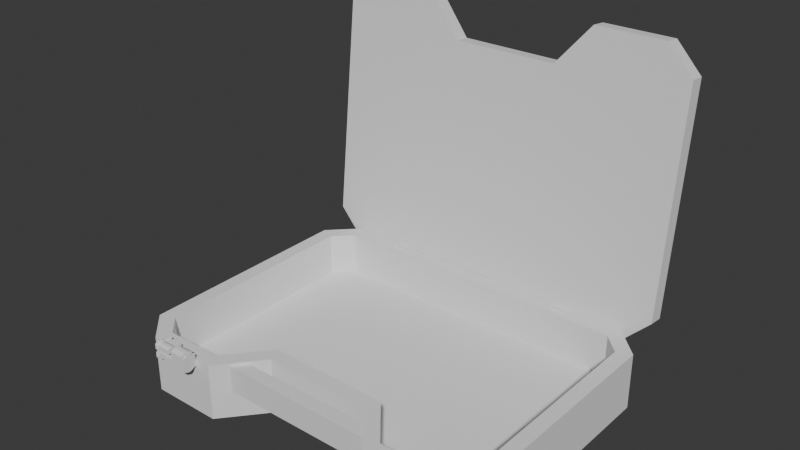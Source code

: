 # Source: magicbox_case.blend  (saved by Blender 4.5.90; exported with 4.5.12 LTS)
import bpy
from mathutils import Matrix  # noqa: F401  (used for matrix-valued properties, if any)

bpy.ops.wm.read_factory_settings(use_empty=True)
scene = bpy.context.scene
scene.name = 'Scene'

# ---- collections
col_collection = bpy.data.collections.new('Collection'); scene.collection.children.link(col_collection)

# ---- world
world_world = bpy.data.worlds.new('World'); scene.world = world_world
world_world.use_nodes = True; world_world.node_tree.nodes.clear()
_N = world_world.node_tree.nodes; _L = world_world.node_tree.links
n0 = _N.new('ShaderNodeOutputWorld'); n0.name = 'World Output'; n0.location = (200, 100)
n1 = _N.new('ShaderNodeBackground'); n1.name = 'Background'; n1.location = (-200, 100)
n1.inputs[0].default_value = (0.05088, 0.05088, 0.05088, 1.0)
_L.new(n1.outputs[0], n0.inputs[0])
n0.is_active_output = True
world_world.color = (0.05088, 0.05088, 0.05088)
world_world.sun_shadow_jitter_overblur = 0.0

# ---- meshes
me_cube_002 = bpy.data.meshes.new('Cube.002')
me_cube_002.from_pydata([(-0.67, -0.4117, -0.07006), (-0.7465, -0.8551, -0.08729), (-0.5988, -0.3518, -0.07006), (-0.6016, -1.0, -0.08729), (-0.7465, -0.4761, -0.08729), (-0.5224, -0.2874, -0.08729), (0.7465, -0.8551, -0.08729), (0.6016, -1.0, -0.08729), (-0.5988, -0.3518, 0.07006), (-0.67, -0.4117, 0.07006), (0.7465, -0.4602, -0.03567), (0.7465, -0.4602, -0.08729), (-0.7465, -0.4761, 0.2186), (0.7465, -0.5735, -0.08729), (-0.5224, -0.2874, 0.2186), (0.7465, -0.5735, -0.03567), (0.7013, -0.4602, -0.03567), (0.7013, -0.5735, -0.03567), (-0.7465, -0.8551, 0.2186), (0.7013, -0.4602, -0.08729), (-0.6016, -1.0, 0.2186), (0.7013, -0.5735, -0.08729), (-0.5224, 0.0, -0.08729), (0.7465, 0.0, -0.08729), (0.6016, -1.0, 0.2186), (0.7465, -0.8551, 0.2186), (-0.5224, -0.2874, -0.08729), (-0.7465, -0.4761, -0.08729), (-0.4432, -0.3242, 0.148), (-0.6674, -0.5129, 0.148), (-0.6674, -0.8224, 0.148), (-0.5689, -0.9209, 0.148), (0.5689, -0.9209, 0.148), (0.6674, -0.8224, 0.148), (-0.5224, -0.2874, -0.08729), (-0.7465, -0.4761, -0.08729), (-0.7465, -0.4761, -0.08729), (-0.5224, -0.2874, -0.08729), (-0.5224, -0.2874, -0.08729), (-0.4432, 0.0, -0.08729), (-0.4432, -0.3242, -0.08729), (0.5689, -0.9209, -0.08729), (0.6674, -0.8224, -0.08729), (-0.6674, -0.8224, -0.08729), (-0.5689, -0.9209, -0.08729), (-0.6674, -0.5129, -0.08729), (0.6674, 0.0, -0.08729), (-0.5988, 2.98e-08, -0.07006), (-0.67, 0.0, -0.07006), (-0.5988, -2.98e-08, 0.07006), (-0.67, 0.0, 0.07006), (-0.5224, -2.98e-08, 0.2186), (-0.4432, 2.98e-08, 0.148), (0.6674, 0.0, 0.148), (0.7465, 0.0, 0.2186)], [], [(35, 0, 2, 26, 34), (9, 0, 35, 36, 27, 4, 12), (8, 9, 12, 14), (37, 26, 2, 8, 14, 38), (3, 20, 18, 1), (6, 25, 24, 7), (18, 12, 4, 1), (7, 24, 20, 3), (54, 51, 14, 12, 18, 20, 24, 25), (23, 54, 25, 6, 13, 15, 10, 11), (39, 52, 28, 40), (32, 33, 42, 41), (30, 31, 44, 43), (45, 29, 30, 43), (40, 28, 29, 45), (44, 31, 32, 41), (4, 27, 36), (37, 34, 26), (16, 10, 15, 17), (17, 21, 19, 16), (16, 19, 11, 10), (17, 15, 13, 21), (46, 23, 11, 19, 21, 13, 6, 7, 3, 1, 4, 36, 35, 34, 37, 38, 5, 22, 39, 40, 45, 43, 44, 41, 42), (9, 8, 49, 50), (0, 9, 50, 48), (8, 2, 47, 49), (2, 0, 48, 47), (14, 51, 22, 5, 38), (30, 29, 28, 52, 53, 33, 32, 31), (33, 53, 46, 42)])
_uv = me_cube_002.uv_layers.new(name='UVMap')
_uv.uv.foreach_set('vector', [0.375, 0.06549, 0.4322, 0.07354, 0.4322, 0.08103, 0.375, 0.08908, 0.375, 0.08908, 0.5678, 0.07354, 0.4322, 0.07354, 0.375, 0.06549, 0.375, 0.06549, 0.375, 0.06549, 0.375, 0.06549, 0.625, 0.06549, 0.5678, 0.08103, 0.5678, 0.07354, 0.625, 0.06549, 0.625, 0.08908, 0.375, 0.08908, 0.375, 0.08908, 0.4322, 0.08103, 0.5678, 0.08103, 0.625, 0.08908, 0.375, 0.08908, 0.375, 0.0, 0.625, 0.0, 0.625, 0.01811, 0.375, 0.01811, 0.375, 0.7319, 0.625, 0.7319, 0.6449, 0.7544, 0.3551, 0.7544, 0.625, 0.01811, 0.625, 0.06549, 0.375, 0.06549, 0.375, 0.01811, 0.3551, 0.7544, 0.6449, 0.7544, 0.625, 0.9757, 0.375, 0.9757, 0.625, 0.625, 0.875, 0.625, 0.875, 0.6609, 0.875, 0.6845, 0.875, 0.7319, 0.8507, 0.75, 0.6449, 0.7544, 0.625, 0.7319, 0.375, 0.625, 0.625, 0.625, 0.625, 0.7319, 0.375, 0.7319, 0.375, 0.6967, 0.4172, 0.6967, 0.4172, 0.6825, 0.375, 0.6825, 0.1514, 0.625, 0.1514, 0.625, 0.1514, 0.6656, 0.1514, 0.6656, 0.3481, 0.7432, 0.3624, 0.7287, 0.3624, 0.7287, 0.3481, 0.7432, 0.1382, 0.7278, 0.1547, 0.7402, 0.1547, 0.7402, 0.1382, 0.7278, 0.1352, 0.6891, 0.1352, 0.6891, 0.1382, 0.7278, 0.1382, 0.7278, 0.1514, 0.6656, 0.1514, 0.6656, 0.1352, 0.6891, 0.1352, 0.6891, 0.1547, 0.7402, 0.1547, 0.7402, 0.3481, 0.7432, 0.3481, 0.7432, 0.125, 0.6845, 0.125, 0.6845, 0.125, 0.6845, 0.125, 0.6609, 0.125, 0.6609, 0.125, 0.6609, 0.375, 0.6825, 0.375, 0.6825, 0.375, 0.6967, 0.375, 0.6967, 0.375, 0.6967, 0.375, 0.6967, 0.375, 0.6825, 0.375, 0.6825, 0.375, 0.6825, 0.375, 0.6825, 0.375, 0.6825, 0.375, 0.6825, 0.375, 0.6967, 0.375, 0.6967, 0.375, 0.6967, 0.375, 0.6967, 0.007796, 0.03898, 0.0, 0.0, 0.375, 0.6825, 0.375, 0.6825, 0.375, 0.6967, 0.375, 0.6967, 0.375, 0.7319, 0.3551, 0.7544, 0.1493, 0.75, 0.125, 0.7319, 0.125, 0.6845, 0.125, 0.6845, 0.125, 0.6845, 0.125, 0.6609, 0.125, 0.6609, 0.125, 0.6609, 0.125, 0.6609, 0.125, 0.625, 0.1172, 0.586, 0.133, 0.6384, 0.1297, 0.682, 0.134, 0.722, 0.1503, 0.734, 0.3409, 0.7317, 0.3547, 0.7162, 0.5678, 0.07354, 0.5678, 0.08103, 0.5678, 0.125, 0.5678, 0.125, 0.4322, 0.07354, 0.5678, 0.07354, 0.5678, 0.125, 0.4322, 0.125, 0.5678, 0.08103, 0.4322, 0.08103, 0.4322, 0.125, 0.5678, 0.125, 0.4322, 0.08103, 0.4322, 0.07354, 0.4322, 0.125, 0.4322, 0.125, 0.625, 0.08908, 0.625, 0.125, 0.375, 0.125, 0.375, 0.08908, 0.375, 0.08908, 0.1382, 0.7278, 0.1352, 0.6891, 0.1514, 0.6656, 0.1514, 0.625, 0.3624, 0.625, 0.3624, 0.7287, 0.3481, 0.7432, 0.1547, 0.7402, 0.3624, 0.7287, 0.3624, 0.625, 0.3624, 0.625, 0.3624, 0.7287])
me_cube_002.update()
me_cube_003 = bpy.data.meshes.new('Cube.003')
me_cube_003.from_pydata([(-1.47, -0.8551, -0.02581), (-1.326, -1.0, -0.02581), (-1.47, -0.4761, -0.02581), (-1.246, -0.2874, -0.02581), (0.02263, -0.8551, -0.02581), (-0.1222, -1.0, -0.02581), (-1.326, -1.0, -0.1068), (-0.1222, -1.0, -0.1068), (-1.47, -0.4761, -0.1068), (-1.47, -0.8551, -0.1068), (-1.246, -0.2874, -0.1068), (0.02263, -0.8551, -0.1068), (0.02263, -0.4602, -0.02581), (0.02263, -0.5735, -0.02581), (-0.02263, -0.4602, -0.02581), (-0.02263, -0.5735, -0.02581), (-1.246, 2.74e-08, -0.02581), (-1.246, 2.74e-08, -0.1068), (0.02263, -2.399e-09, -0.1068), (0.02263, -2.399e-09, -0.02581), (0.01136, -0.4602, 0.02581), (0.02263, -0.4602, 0.01455), (0.02263, -0.5735, 0.01455), (0.01136, -0.5735, 0.02581), (-0.02263, -0.4602, 0.01455), (-0.01136, -0.4602, 0.02581), (-0.01136, -0.5735, 0.02581), (-0.02263, -0.5735, 0.01455)], [], [(17, 18, 11, 7, 6, 9, 8, 10), (1, 0, 9, 6), (0, 2, 8, 9), (4, 5, 7, 11), (2, 3, 10, 8), (5, 1, 6, 7), (13, 4, 11, 18, 19, 12), (3, 16, 17, 10), (5, 4, 13, 15, 14, 12, 19, 16, 3, 2, 0, 1), (22, 21, 20, 23), (26, 25, 24, 27), (23, 20, 25, 26), (13, 12, 21, 22), (12, 14, 24, 25, 20, 21), (22, 23, 26, 27, 15, 13), (27, 24, 14, 15)])
_uv = me_cube_003.uv_layers.new(name='UVMap')
_uv.uv.foreach_set('vector', [0.125, 0.625, 0.375, 0.625, 0.375, 0.7319, 0.3551, 0.7544, 0.1493, 0.75, 0.125, 0.7319, 0.125, 0.6845, 0.125, 0.6609, 0.1493, 0.75, 0.125, 0.7319, 0.125, 0.7319, 0.1493, 0.75, 0.125, 0.7319, 0.125, 0.6845, 0.125, 0.6845, 0.125, 0.7319, 0.375, 0.7319, 0.3551, 0.7544, 0.3551, 0.7544, 0.375, 0.7319, 0.125, 0.6845, 0.125, 0.6609, 0.125, 0.6609, 0.125, 0.6845, 0.3551, 0.7544, 0.1493, 0.75, 0.1493, 0.75, 0.3551, 0.7544, 0.375, 0.6967, 0.375, 0.7319, 0.375, 0.7319, 0.375, 0.625, 0.0, 0.0, 0.375, 0.6825, 0.125, 0.6609, 0.125, 0.625, 0.125, 0.625, 0.125, 0.6609, 0.3551, 0.7544, 0.375, 0.7319, 0.375, 0.6967, 0.375, 0.6967, 0.375, 0.6825, 0.375, 0.6825, 0.0, 0.0, 0.125, 0.625, 0.125, 0.6609, 0.125, 0.6845, 0.125, 0.7319, 0.1493, 0.75, 0.375, 0.6967, 0.375, 0.6825, 0.375, 0.6825, 0.375, 0.6967, 0.375, 0.6967, 0.375, 0.6825, 0.375, 0.6825, 0.375, 0.6967, 0.375, 0.6967, 0.375, 0.6825, 0.375, 0.6825, 0.375, 0.6967, 0.375, 0.6967, 0.375, 0.6825, 0.375, 0.6825, 0.375, 0.6967, 0.375, 0.6825, 0.375, 0.6825, 0.375, 0.6825, 0.375, 0.6825, 0.375, 0.6825, 0.375, 0.6825, 0.375, 0.6967, 0.375, 0.6967, 0.375, 0.6967, 0.375, 0.6967, 0.375, 0.6967, 0.375, 0.6967, 0.375, 0.6967, 0.375, 0.6825, 0.375, 0.6825, 0.375, 0.6967])
me_cube_003.update()
me_cube_005 = bpy.data.meshes.new('Cube.005')
me_cube_005.from_pydata([(-0.7645, -0.7634, -0.1155), (-0.7645, -0.7634, -0.05682), (-0.7645, -0.5575, -0.1155), (-0.7645, -0.5575, -0.05682), (-0.7321, -0.7634, -0.1155), (-0.7321, -0.7634, -0.05682), (-0.7511, -0.5575, -0.1155), (-0.7321, -0.5575, -0.05682), (-0.7817, -0.5575, -0.1256), (-0.7817, -0.7634, -0.1256), (-0.7817, -0.7634, -0.04673), (-0.7817, -0.5575, -0.04673), (-0.7972, -0.5575, -0.1256), (-0.7972, -0.7634, -0.1256), (-0.7972, -0.7634, -0.04673), (-0.7972, -0.5575, -0.04673), (-0.8133, -0.5575, -0.1182), (-0.8133, -0.7634, -0.1182), (-0.8133, -0.7634, -0.05409), (-0.8133, -0.5575, -0.05409), (-0.7645, -0.7634, -0.09468), (-0.7645, -0.7634, -0.07762), (-0.7645, -0.5575, -0.07762), (-0.7645, -0.5575, -0.09468), (-0.7321, -0.5575, -0.07762), (-0.7511, -0.5575, -0.08475), (-0.7321, -0.7634, -0.07762), (-0.7321, -0.7634, -0.09468), (-0.7817, -0.7634, -0.09468), (-0.7817, -0.7634, -0.07762), (-0.7817, -0.5575, -0.07762), (-0.7817, -0.5575, -0.09468), (-0.7972, -0.7634, -0.09468), (-0.7972, -0.7634, -0.07762), (-0.7972, -0.5575, -0.07762), (-0.7972, -0.5575, -0.09468), (-0.8133, -0.7634, -0.09468), (-0.8133, -0.7634, -0.07762), (-0.8133, -0.5575, -0.07762), (-0.8133, -0.5575, -0.09468), (-0.7645, -0.6516, -0.1155), (-0.7645, -0.6776, -0.1155), (-0.7645, -0.6516, -0.05682), (-0.7511, -0.6516, -0.1155), (-0.7321, -0.6776, -0.1155), (-0.7321, -0.6516, -0.05682), (-0.7817, -0.6516, -0.1256), (-0.7817, -0.6776, -0.1256), (-0.7817, -0.6516, -0.04673), (-0.7972, -0.6516, -0.1256), (-0.7972, -0.6776, -0.1256), (-0.7972, -0.6516, -0.04673), (-0.8133, -0.6776, -0.1182), (-0.8133, -0.6516, -0.1182), (-0.8133, -0.6516, -0.05409), (-0.8133, -0.6516, -0.07762), (-0.8133, -0.6776, -0.09468), (-0.8133, -0.6516, -0.09468), (-0.7321, -0.6516, -0.07762), (-0.7511, -0.6516, -0.08475), (-0.7321, -0.6776, -0.09468), (-0.7645, -0.7565, -0.1155), (-0.7817, -0.7565, -0.1256), (-0.7321, -0.7565, -0.1155), (-0.7321, -0.7565, -0.09468), (-0.7972, -0.7565, -0.1256), (-0.8133, -0.7565, -0.1182), (-0.8133, -0.7565, -0.09468), (-0.7645, -0.7549, -0.05682), (-0.7817, -0.7549, -0.04673), (-0.7321, -0.7549, -0.05682), (-0.7321, -0.7549, -0.07762), (-0.7972, -0.7549, -0.04673), (-0.8133, -0.7549, -0.05409), (-0.8133, -0.7549, -0.07762), (-0.7645, -0.568, -0.1155), (-0.7511, -0.568, -0.1155), (-0.7817, -0.568, -0.1256), (-0.7321, -0.568, -0.05682), (-0.7645, -0.568, -0.05682), (-0.7817, -0.568, -0.04673), (-0.7511, -0.568, -0.08475), (-0.7321, -0.568, -0.07762), (-0.7972, -0.568, -0.1256), (-0.7972, -0.568, -0.04673), (-0.8133, -0.568, -0.1182), (-0.8133, -0.568, -0.05409), (-0.8133, -0.568, -0.09468), (-0.8133, -0.568, -0.07762), (-0.7509, -0.5575, -0.12), (-0.7626, -0.5575, -0.12), (-0.7626, -0.5575, -0.0523), (-0.7324, -0.5575, -0.0523), (-0.7253, -0.7634, -0.096), (-0.7253, -0.7634, -0.12), (-0.7626, -0.7634, -0.12), (-0.7253, -0.7634, -0.0523), (-0.7626, -0.7634, -0.0523), (-0.7825, -0.5575, -0.04066), (-0.7825, -0.7634, -0.04066), (-0.7825, -0.7634, -0.1316), (-0.7825, -0.5575, -0.1316), (-0.8004, -0.7634, -0.04066), (-0.8004, -0.7634, -0.1316), (-0.8004, -0.5575, -0.04066), (-0.8004, -0.5575, -0.1316), (-0.819, -0.7634, -0.0763), (-0.819, -0.7634, -0.04915), (-0.819, -0.5575, -0.096), (-0.819, -0.5575, -0.1231), (-0.819, -0.5575, -0.04915), (-0.819, -0.7634, -0.1231), (-0.7253, -0.7634, -0.0763), (-0.819, -0.7634, -0.096), (-0.819, -0.5575, -0.0763), (-0.7626, -0.7565, -0.12), (-0.7626, -0.568, -0.12), (-0.7825, -0.568, -0.1316), (-0.7253, -0.7565, -0.12), (-0.7324, -0.568, -0.0523), (-0.7825, -0.7549, -0.04066), (-0.7253, -0.7565, -0.096), (-0.8004, -0.568, -0.1316), (-0.8004, -0.7549, -0.04066), (-0.819, -0.568, -0.1231), (-0.819, -0.7549, -0.04915), (-0.819, -0.568, -0.096), (-0.819, -0.7549, -0.0763), (-0.7825, -0.7565, -0.1316), (-0.8004, -0.7565, -0.1316), (-0.819, -0.7565, -0.1231), (-0.819, -0.7565, -0.096), (-0.7626, -0.7549, -0.0523), (-0.7253, -0.7549, -0.0523), (-0.7253, -0.7549, -0.0763), (-0.7509, -0.568, -0.12), (-0.7626, -0.568, -0.0523), (-0.7825, -0.568, -0.04066), (-0.8004, -0.568, -0.04066), (-0.819, -0.568, -0.04915), (-0.819, -0.568, -0.0763), (-0.7622, -0.6438, -0.1177), (-0.7622, -0.6438, -0.0546), (-0.7808, -0.6438, -0.1286), (-0.7808, -0.6438, -0.04374), (-0.7974, -0.6438, -0.1286), (-0.7974, -0.6438, -0.04374), (-0.8148, -0.6438, -0.1206), (-0.8148, -0.6438, -0.05166), (-0.8148, -0.6438, -0.07697), (-0.8148, -0.6438, -0.09533), (-0.7622, -0.5738, -0.1177), (-0.7808, -0.5738, -0.1286), (-0.7622, -0.5738, -0.0546), (-0.7808, -0.5738, -0.04374), (-0.7974, -0.5738, -0.1286), (-0.7974, -0.5738, -0.04374), (-0.8148, -0.5738, -0.1206), (-0.8148, -0.5738, -0.05166), (-0.8148, -0.5738, -0.09533), (-0.8148, -0.5738, -0.07697), (-0.821, -0.6438, -0.1308), (-0.7984, -0.6438, -0.1411), (-0.821, -0.6438, -0.09805), (-0.7769, -0.6438, -0.1411), (-0.7769, -0.6438, -0.03119), (-0.7984, -0.6438, -0.03119), (-0.821, -0.6438, -0.04145), (-0.7528, -0.6438, -0.127), (-0.7528, -0.6438, -0.04525), (-0.821, -0.6438, -0.07425), (-0.7528, -0.5738, -0.04525), (-0.7769, -0.5738, -0.03119), (-0.7984, -0.5738, -0.03119), (-0.821, -0.5738, -0.04145), (-0.821, -0.5738, -0.07425), (-0.7528, -0.5738, -0.127), (-0.7769, -0.5738, -0.1411), (-0.7984, -0.5738, -0.1411), (-0.821, -0.5738, -0.1308), (-0.821, -0.5738, -0.09805)], [], [(22, 3, 7, 24), (26, 5, 1, 21), (29, 10, 14, 33), (23, 2, 8, 31), (21, 1, 10, 29), (31, 8, 12, 35), (35, 12, 16, 39), (33, 14, 18, 37), (13, 32, 36, 17), (15, 34, 38, 19), (34, 35, 39, 38), (11, 30, 34, 15), (30, 31, 35, 34), (0, 20, 28, 9), (3, 22, 30, 11), (22, 23, 31, 30), (9, 28, 32, 13), (4, 27, 20, 0), (2, 23, 25, 6), (23, 22, 24, 25), (72, 51, 54, 73), (42, 68, 70, 45), (68, 42, 48, 69), (74, 73, 54, 55), (45, 70, 71, 58), (74, 55, 58, 71), (53, 49, 46, 40, 43, 59, 58, 55, 57), (26, 71, 134, 112), (75, 76, 43, 40), (75, 40, 46, 77), (87, 88, 140, 126), (78, 79, 42, 45), (27, 4, 94, 93), (5, 26, 112, 96), (76, 81, 59, 43), (6, 25, 81, 76), (82, 78, 45, 58), (7, 92, 119, 78), (77, 46, 49, 83), (7, 3, 91, 92), (83, 49, 53, 85), (62, 61, 115, 128), (66, 67, 56, 52), (2, 6, 89, 90), (61, 63, 118, 115), (64, 27, 93, 121), (67, 64, 60, 56), (50, 52, 56, 60, 44, 41, 47), (81, 82, 58, 59), (32, 28, 20, 27, 64, 67, 36), (63, 64, 121, 118), (50, 65, 66, 52), (47, 62, 65, 50), (44, 60, 64, 63), (41, 44, 63, 61), (41, 61, 62, 47), (65, 62, 128, 129), (16, 12, 105, 109), (66, 65, 129, 130), (13, 17, 111, 103), (37, 74, 71, 26, 21, 29, 33), (67, 66, 130, 131), (57, 55, 88, 87), (55, 54, 86, 88), (53, 57, 87, 85), (51, 84, 86, 54), (18, 14, 102, 107), (48, 80, 84, 51), (15, 19, 110, 104), (36, 67, 131, 113), (39, 16, 109, 108), (42, 79, 80, 48), (37, 18, 107, 106), (12, 8, 101, 105), (11, 15, 104, 98), (115, 95, 100, 128), (115, 118, 94, 95), (136, 91, 98, 137), (133, 132, 97, 96), (118, 121, 93, 94), (134, 133, 96, 112), (128, 100, 103, 129), (137, 98, 104, 138), (129, 103, 111, 130), (138, 104, 110, 139), (124, 126, 108, 109), (140, 139, 110, 114), (126, 140, 114, 108), (111, 113, 131, 130), (106, 107, 125, 127), (102, 123, 125, 107), (99, 120, 123, 102), (97, 132, 120, 99), (92, 91, 136, 119), (105, 122, 124, 109), (101, 117, 122, 105), (24, 7, 78, 82), (90, 116, 117, 101), (25, 24, 82, 81), (4, 0, 95, 94), (88, 86, 139, 140), (1, 5, 96, 97), (85, 87, 126, 124), (86, 84, 138, 139), (83, 85, 124, 122), (3, 11, 98, 91), (73, 74, 127, 125), (84, 80, 137, 138), (10, 1, 97, 99), (72, 73, 125, 123), (17, 36, 113, 111), (77, 83, 122, 117), (0, 9, 100, 95), (69, 72, 123, 120), (19, 38, 114, 110), (89, 6, 76, 135), (8, 2, 90, 101), (71, 70, 133, 134), (90, 89, 135, 116), (38, 39, 108, 114), (70, 68, 132, 133), (74, 37, 106, 127), (80, 79, 136, 137), (68, 69, 120, 132), (79, 78, 119, 136), (14, 10, 99, 102), (75, 77, 117, 116), (9, 13, 103, 100), (76, 75, 116, 135), (69, 48, 51, 72), (151, 152, 143, 141), (152, 155, 145, 143), (155, 157, 147, 145), (150, 159, 160, 149), (149, 160, 158, 148), (147, 157, 159, 150), (146, 148, 158, 156), (144, 146, 156, 154), (142, 144, 154, 153), (176, 168, 164, 177), (177, 164, 162, 178), (178, 162, 161, 179), (163, 170, 175, 180), (170, 167, 174, 175), (161, 163, 180, 179), (166, 173, 174, 167), (165, 172, 173, 166), (169, 171, 172, 165), (155, 152, 177, 178), (146, 144, 165, 166), (153, 154, 172, 171), (148, 146, 166, 167), (160, 159, 180, 175), (152, 151, 176, 177), (141, 143, 164, 168), (158, 160, 175, 174), (144, 142, 169, 165), (159, 157, 179, 180), (151, 141, 168, 176), (149, 148, 167, 170), (156, 158, 174, 173), (145, 147, 161, 162), (150, 149, 170, 163), (157, 155, 178, 179), (147, 150, 163, 161), (142, 153, 171, 169), (154, 156, 173, 172), (143, 145, 162, 164)])
_uv = me_cube_005.uv_layers.new(name='UVMap')
_uv.uv.foreach_set('vector', [0.5417, 0.25, 0.625, 0.25, 0.625, 0.5, 0.5417, 0.5, 0.5417, 0.75, 0.625, 0.75, 0.625, 1.0, 0.5417, 1.0, 0.5417, 1.0, 0.625, 1.0, 0.625, 1.0, 0.5417, 1.0, 0.4583, 0.25, 0.375, 0.25, 0.375, 0.25, 0.4583, 0.25, 0.5417, 1.0, 0.625, 1.0, 0.625, 1.0, 0.5417, 1.0, 0.4583, 0.25, 0.375, 0.25, 0.375, 0.25, 0.4583, 0.25, 0.4583, 0.25, 0.375, 0.25, 0.375, 0.25, 0.4583, 0.25, 0.5417, 1.0, 0.625, 1.0, 0.625, 1.0, 0.5417, 1.0, 0.375, 1.0, 0.4583, 1.0, 0.4583, 1.0, 0.375, 1.0, 0.625, 0.25, 0.5417, 0.25, 0.5417, 0.25, 0.625, 0.25, 0.5417, 0.25, 0.4583, 0.25, 0.4583, 0.25, 0.5417, 0.25, 0.625, 0.25, 0.5417, 0.25, 0.5417, 0.25, 0.625, 0.25, 0.5417, 0.25, 0.4583, 0.25, 0.4583, 0.25, 0.5417, 0.25, 0.375, 1.0, 0.4583, 1.0, 0.4583, 1.0, 0.375, 1.0, 0.625, 0.25, 0.5417, 0.25, 0.5417, 0.25, 0.625, 0.25, 0.5417, 0.25, 0.4583, 0.25, 0.4583, 0.25, 0.5417, 0.25, 0.375, 1.0, 0.4583, 1.0, 0.4583, 1.0, 0.375, 1.0, 0.375, 0.75, 0.4583, 0.75, 0.4583, 1.0, 0.375, 1.0, 0.375, 0.25, 0.4583, 0.25, 0.4583, 0.5, 0.375, 0.5, 0.4583, 0.25, 0.5417, 0.25, 0.5417, 0.5, 0.4583, 0.5, 0.875, 0.7397, 0.875, 0.6315, 0.875, 0.6315, 0.875, 0.7397, 0.875, 0.6315, 0.875, 0.7397, 0.625, 0.7397, 0.625, 0.6315, 0.875, 0.7397, 0.875, 0.6315, 0.875, 0.6315, 0.875, 0.7397, 0.5417, 0.01033, 0.625, 0.01033, 0.625, 0.1185, 0.5417, 0.1185, 0.625, 0.6315, 0.625, 0.7397, 0.5417, 0.7397, 0.5417, 0.6315, 0.5417, 0.01033, 0.5417, 0.1185, 0.5417, 0.6315, 0.5417, 0.7397, 0.375, 0.1185, 0.125, 0.6315, 0.125, 0.6315, 0.125, 0.6315, 0.375, 0.6315, 0.4583, 0.6315, 0.5417, 0.6315, 0.5417, 0.1185, 0.4583, 0.1185, 0.5417, 0.75, 0.5417, 0.7397, 0.5417, 0.7397, 0.5417, 0.75, 0.125, 0.5128, 0.375, 0.5128, 0.375, 0.6315, 0.125, 0.6315, 0.125, 0.5128, 0.125, 0.6315, 0.125, 0.6315, 0.125, 0.5128, 0.4583, 0.2372, 0.5417, 0.2372, 0.5417, 0.2372, 0.4583, 0.2372, 0.625, 0.5128, 0.875, 0.5128, 0.875, 0.6315, 0.625, 0.6315, 0.4583, 0.75, 0.375, 0.75, 0.375, 0.75, 0.4583, 0.75, 0.625, 0.75, 0.5417, 0.75, 0.5417, 0.75, 0.625, 0.75, 0.375, 0.5128, 0.4583, 0.5128, 0.4583, 0.6315, 0.375, 0.6315, 0.375, 0.5, 0.4583, 0.5, 0.4583, 0.5128, 0.375, 0.5128, 0.5417, 0.5128, 0.625, 0.5128, 0.625, 0.6315, 0.5417, 0.6315, 0.625, 0.5, 0.625, 0.5, 0.625, 0.5128, 0.625, 0.5128, 0.125, 0.5128, 0.125, 0.6315, 0.125, 0.6315, 0.125, 0.5128, 0.625, 0.5, 0.625, 0.25, 0.625, 0.25, 0.625, 0.5, 0.125, 0.5128, 0.125, 0.6315, 0.125, 0.6315, 0.125, 0.5128, 0.125, 0.6993, 0.125, 0.6993, 0.125, 0.6993, 0.125, 0.6993, 0.375, 0.05066, 0.4583, 0.05066, 0.4583, 0.1013, 0.375, 0.1013, 0.375, 0.25, 0.375, 0.5, 0.375, 0.5, 0.375, 0.25, 0.125, 0.6993, 0.375, 0.6993, 0.375, 0.6993, 0.125, 0.6993, 0.4583, 0.6993, 0.4583, 0.75, 0.4583, 0.75, 0.4583, 0.6993, 0.4583, 0.05066, 0.4583, 0.6993, 0.4583, 0.6487, 0.4583, 0.1013, 0.125, 0.6487, 0.375, 0.1013, 0.4583, 0.1013, 0.4583, 0.6487, 0.375, 0.6487, 0.125, 0.6487, 0.125, 0.6487, 0.4583, 0.5128, 0.5417, 0.5128, 0.5417, 0.6315, 0.4583, 0.6315, 0.4583, 1.0, 0.4583, 1.0, 0.4583, 1.0, 0.4583, 0.75, 0.4583, 0.6993, 0.4583, 0.05066, 0.4583, 0.0, 0.375, 0.6993, 0.4583, 0.6993, 0.4583, 0.6993, 0.375, 0.6993, 0.125, 0.6487, 0.125, 0.6993, 0.125, 0.6993, 0.125, 0.6487, 0.125, 0.6487, 0.125, 0.6993, 0.125, 0.6993, 0.125, 0.6487, 0.375, 0.6487, 0.4583, 0.6487, 0.4583, 0.6993, 0.375, 0.6993, 0.125, 0.6487, 0.375, 0.6487, 0.375, 0.6993, 0.125, 0.6993, 0.125, 0.6487, 0.125, 0.6993, 0.125, 0.6993, 0.125, 0.6487, 0.125, 0.6993, 0.125, 0.6993, 0.125, 0.6993, 0.125, 0.6993, 0.375, 0.25, 0.375, 0.25, 0.375, 0.25, 0.375, 0.25, 0.125, 0.6993, 0.125, 0.6993, 0.125, 0.6993, 0.125, 0.6993, 0.375, 1.0, 0.375, 1.0, 0.375, 1.0, 0.375, 1.0, 0.5417, 0.0, 0.5417, 0.01033, 0.5417, 0.7397, 0.5417, 0.75, 0.5417, 1.0, 0.5417, 1.0, 0.5417, 1.0, 0.4583, 0.05066, 0.375, 0.05066, 0.375, 0.05066, 0.4583, 0.05066, 0.4583, 0.1185, 0.5417, 0.1185, 0.5417, 0.2372, 0.4583, 0.2372, 0.5417, 0.1185, 0.625, 0.1185, 0.625, 0.2372, 0.5417, 0.2372, 0.375, 0.1185, 0.4583, 0.1185, 0.4583, 0.2372, 0.375, 0.2372, 0.875, 0.6315, 0.875, 0.5128, 0.875, 0.5128, 0.875, 0.6315, 0.625, 1.0, 0.625, 1.0, 0.625, 1.0, 0.625, 1.0, 0.875, 0.6315, 0.875, 0.5128, 0.875, 0.5128, 0.875, 0.6315, 0.625, 0.25, 0.625, 0.25, 0.625, 0.25, 0.625, 0.25, 0.4583, 0.0, 0.4583, 0.05066, 0.4583, 0.05066, 0.4583, 0.0, 0.4583, 0.25, 0.375, 0.25, 0.375, 0.25, 0.4583, 0.25, 0.875, 0.6315, 0.875, 0.5128, 0.875, 0.5128, 0.875, 0.6315, 0.5417, 1.0, 0.625, 1.0, 0.625, 1.0, 0.5417, 1.0, 0.375, 0.25, 0.375, 0.25, 0.375, 0.25, 0.375, 0.25, 0.625, 0.25, 0.625, 0.25, 0.625, 0.25, 0.625, 0.25, 0.125, 0.6993, 0.125, 0.75, 0.125, 0.75, 0.125, 0.6993, 0.125, 0.6993, 0.375, 0.6993, 0.375, 0.75, 0.125, 0.75, 0.875, 0.5128, 0.875, 0.5, 0.875, 0.5, 0.875, 0.5128, 0.625, 0.7397, 0.875, 0.7397, 0.875, 0.75, 0.625, 0.75, 0.375, 0.6993, 0.4583, 0.6993, 0.4583, 0.75, 0.375, 0.75, 0.5417, 0.7397, 0.625, 0.7397, 0.625, 0.75, 0.5417, 0.75, 0.125, 0.6993, 0.125, 0.75, 0.125, 0.75, 0.125, 0.6993, 0.875, 0.5128, 0.875, 0.5, 0.875, 0.5, 0.875, 0.5128, 0.125, 0.6993, 0.125, 0.75, 0.125, 0.75, 0.125, 0.6993, 0.875, 0.5128, 0.875, 0.5, 0.875, 0.5, 0.875, 0.5128, 0.375, 0.2372, 0.4583, 0.2372, 0.4583, 0.25, 0.375, 0.25, 0.5417, 0.2372, 0.625, 0.2372, 0.625, 0.25, 0.5417, 0.25, 0.4583, 0.2372, 0.5417, 0.2372, 0.5417, 0.25, 0.4583, 0.25, 0.375, 0.0, 0.4583, 0.0, 0.4583, 0.05066, 0.375, 0.05066, 0.5417, 0.0, 0.625, 0.0, 0.625, 0.01033, 0.5417, 0.01033, 0.875, 0.75, 0.875, 0.7397, 0.875, 0.7397, 0.875, 0.75, 0.875, 0.75, 0.875, 0.7397, 0.875, 0.7397, 0.875, 0.75, 0.875, 0.75, 0.875, 0.7397, 0.875, 0.7397, 0.875, 0.75, 0.625, 0.5, 0.875, 0.5, 0.875, 0.5128, 0.625, 0.5128, 0.125, 0.5, 0.125, 0.5128, 0.125, 0.5128, 0.125, 0.5, 0.125, 0.5, 0.125, 0.5128, 0.125, 0.5128, 0.125, 0.5, 0.5417, 0.5, 0.625, 0.5, 0.625, 0.5128, 0.5417, 0.5128, 0.125, 0.5, 0.125, 0.5128, 0.125, 0.5128, 0.125, 0.5, 0.4583, 0.5, 0.5417, 0.5, 0.5417, 0.5128, 0.4583, 0.5128, 0.375, 0.75, 0.375, 1.0, 0.375, 1.0, 0.375, 0.75, 0.5417, 0.2372, 0.625, 0.2372, 0.625, 0.2372, 0.5417, 0.2372, 0.625, 1.0, 0.625, 0.75, 0.625, 0.75, 0.625, 1.0, 0.375, 0.2372, 0.4583, 0.2372, 0.4583, 0.2372, 0.375, 0.2372, 0.875, 0.5128, 0.875, 0.5128, 0.875, 0.5128, 0.875, 0.5128, 0.125, 0.5128, 0.125, 0.5128, 0.125, 0.5128, 0.125, 0.5128, 0.625, 0.25, 0.625, 0.25, 0.625, 0.25, 0.625, 0.25, 0.625, 0.01033, 0.5417, 0.01033, 0.5417, 0.01033, 0.625, 0.01033, 0.875, 0.5128, 0.875, 0.5128, 0.875, 0.5128, 0.875, 0.5128, 0.625, 1.0, 0.625, 1.0, 0.625, 1.0, 0.625, 1.0, 0.875, 0.7397, 0.875, 0.7397, 0.875, 0.7397, 0.875, 0.7397, 0.375, 1.0, 0.4583, 1.0, 0.4583, 1.0, 0.375, 1.0, 0.125, 0.5128, 0.125, 0.5128, 0.125, 0.5128, 0.125, 0.5128, 0.375, 1.0, 0.375, 1.0, 0.375, 1.0, 0.375, 1.0, 0.875, 0.7397, 0.875, 0.7397, 0.875, 0.7397, 0.875, 0.7397, 0.625, 0.25, 0.5417, 0.25, 0.5417, 0.25, 0.625, 0.25, 0.375, 0.5, 0.375, 0.5, 0.375, 0.5128, 0.375, 0.5128, 0.375, 0.25, 0.375, 0.25, 0.375, 0.25, 0.375, 0.25, 0.5417, 0.7397, 0.625, 0.7397, 0.625, 0.7397, 0.5417, 0.7397, 0.125, 0.5, 0.375, 0.5, 0.375, 0.5128, 0.125, 0.5128, 0.5417, 0.25, 0.4583, 0.25, 0.4583, 0.25, 0.5417, 0.25, 0.625, 0.7397, 0.875, 0.7397, 0.875, 0.7397, 0.625, 0.7397, 0.5417, 0.01033, 0.5417, 0.0, 0.5417, 0.0, 0.5417, 0.01033, 0.875, 0.5128, 0.875, 0.5128, 0.875, 0.5128, 0.875, 0.5128, 0.875, 0.7397, 0.875, 0.7397, 0.875, 0.7397, 0.875, 0.7397, 0.875, 0.5128, 0.625, 0.5128, 0.625, 0.5128, 0.875, 0.5128, 0.625, 1.0, 0.625, 1.0, 0.625, 1.0, 0.625, 1.0, 0.125, 0.5128, 0.125, 0.5128, 0.125, 0.5128, 0.125, 0.5128, 0.375, 1.0, 0.375, 1.0, 0.375, 1.0, 0.375, 1.0, 0.375, 0.5128, 0.125, 0.5128, 0.125, 0.5128, 0.375, 0.5128, 0.875, 0.7397, 0.875, 0.6315, 0.875, 0.6315, 0.875, 0.7397, 0.125, 0.5128, 0.125, 0.5128, 0.125, 0.6315, 0.125, 0.6315, 0.125, 0.5128, 0.125, 0.5128, 0.125, 0.6315, 0.125, 0.6315, 0.125, 0.5128, 0.125, 0.5128, 0.125, 0.6315, 0.125, 0.6315, 0.4583, 0.1185, 0.4583, 0.2372, 0.5417, 0.2372, 0.5417, 0.1185, 0.5417, 0.1185, 0.5417, 0.2372, 0.625, 0.2372, 0.625, 0.1185, 0.375, 0.1185, 0.375, 0.2372, 0.4583, 0.2372, 0.4583, 0.1185, 0.875, 0.6315, 0.875, 0.6315, 0.875, 0.5128, 0.875, 0.5128, 0.875, 0.6315, 0.875, 0.6315, 0.875, 0.5128, 0.875, 0.5128, 0.875, 0.6315, 0.875, 0.6315, 0.875, 0.5128, 0.875, 0.5128, 0.125, 0.5128, 0.125, 0.6315, 0.125, 0.6315, 0.125, 0.5128, 0.125, 0.5128, 0.125, 0.6315, 0.125, 0.6315, 0.125, 0.5128, 0.125, 0.5128, 0.125, 0.6315, 0.125, 0.6315, 0.125, 0.5128, 0.4583, 0.1185, 0.5417, 0.1185, 0.5417, 0.2372, 0.4583, 0.2372, 0.5417, 0.1185, 0.625, 0.1185, 0.625, 0.2372, 0.5417, 0.2372, 0.375, 0.1185, 0.4583, 0.1185, 0.4583, 0.2372, 0.375, 0.2372, 0.875, 0.6315, 0.875, 0.5128, 0.875, 0.5128, 0.875, 0.6315, 0.875, 0.6315, 0.875, 0.5128, 0.875, 0.5128, 0.875, 0.6315, 0.875, 0.6315, 0.875, 0.5128, 0.875, 0.5128, 0.875, 0.6315, 0.125, 0.5128, 0.125, 0.5128, 0.125, 0.5128, 0.125, 0.5128, 0.875, 0.6315, 0.875, 0.6315, 0.875, 0.6315, 0.875, 0.6315, 0.875, 0.5128, 0.875, 0.5128, 0.875, 0.5128, 0.875, 0.5128, 0.875, 0.6315, 0.875, 0.6315, 0.875, 0.6315, 0.875, 0.6315, 0.5417, 0.2372, 0.4583, 0.2372, 0.4583, 0.2372, 0.5417, 0.2372, 0.125, 0.5128, 0.125, 0.5128, 0.125, 0.5128, 0.125, 0.5128, 0.125, 0.6315, 0.125, 0.6315, 0.125, 0.6315, 0.125, 0.6315, 0.625, 0.2372, 0.5417, 0.2372, 0.5417, 0.2372, 0.625, 0.2372, 0.875, 0.6315, 0.875, 0.6315, 0.875, 0.6315, 0.875, 0.6315, 0.4583, 0.2372, 0.375, 0.2372, 0.375, 0.2372, 0.4583, 0.2372, 0.125, 0.5128, 0.125, 0.6315, 0.125, 0.6315, 0.125, 0.5128, 0.5417, 0.1185, 0.625, 0.1185, 0.625, 0.1185, 0.5417, 0.1185, 0.875, 0.5128, 0.875, 0.5128, 0.875, 0.5128, 0.875, 0.5128, 0.125, 0.6315, 0.125, 0.6315, 0.125, 0.6315, 0.125, 0.6315, 0.4583, 0.1185, 0.5417, 0.1185, 0.5417, 0.1185, 0.4583, 0.1185, 0.125, 0.5128, 0.125, 0.5128, 0.125, 0.5128, 0.125, 0.5128, 0.375, 0.1185, 0.4583, 0.1185, 0.4583, 0.1185, 0.375, 0.1185, 0.875, 0.6315, 0.875, 0.5128, 0.875, 0.5128, 0.875, 0.6315, 0.875, 0.5128, 0.875, 0.5128, 0.875, 0.5128, 0.875, 0.5128, 0.125, 0.6315, 0.125, 0.6315, 0.125, 0.6315, 0.125, 0.6315])
me_cube_005.update()

# ---- objects
ob_box = bpy.data.objects.new('Box', me_cube_002)
ob_cover = bpy.data.objects.new('Cover', me_cube_003)
ob_lock = bpy.data.objects.new('Lock', me_cube_005)

# ---- transforms, parenting, visibility, modifiers, constraints
ob_box.location = (-2.544e-09, -2.22e-16, 0.1009)
ob_box.rotation_euler = (3.142, -0.0, 1.571)
_m = ob_box.modifiers.new('Mirror', 'MIRROR')
_m.use_axis = (False, True, False)
ob_cover.location = (-1.118e-08, 0.7239, 0.1624)
ob_cover.rotation_euler = (3.142, 1.673, 1.571)
_m = ob_cover.modifiers.new('Mirror', 'MIRROR')
_m.use_axis = (False, True, False)
ob_lock.location = (-2.544e-09, -2.22e-16, 0.1009)
ob_lock.rotation_euler = (3.142, -0.0, 1.571)
_m = ob_lock.modifiers.new('Mirror', 'MIRROR')
_m.use_axis = (False, True, False)

# ---- collection membership
col_collection.objects.link(ob_box)
col_collection.objects.link(ob_cover)
col_collection.objects.link(ob_lock)

# ---- scene / render settings (as saved in the file)
scene.frame_start = 1; scene.frame_end = 250; scene.frame_set(0)
scene.render.engine = 'BLENDER_EEVEE_NEXT'
bpy.context.view_layer.update()

# ---- added for rendering (the .blend has no active camera and no usable light): camera, sun
cam_auto = bpy.data.cameras.new('AutoCamera')
cam_auto.lens = 50.0
cam_auto.sensor_width = 36.0
cam_auto.clip_end = 1000.0
ob_auto_camera = bpy.data.objects.new('AutoCamera', cam_auto)
scene.collection.objects.link(ob_auto_camera)
ob_auto_camera.location = (2.96778, -3.48199, 3.12927)
ob_auto_camera.rotation_euler = (1.09748, -7.21219e-08, 0.694738)
scene.camera = ob_auto_camera
light_auto_sun = bpy.data.lights.new('AutoSun', 'SUN')
light_auto_sun.energy = 3.0
light_auto_sun.angle = 0.0523599
ob_auto_sun = bpy.data.objects.new('AutoSun', light_auto_sun)
scene.collection.objects.link(ob_auto_sun)
ob_auto_sun.rotation_euler = (0.872665, 0.174533, 0.523599)
bpy.context.view_layer.update()
